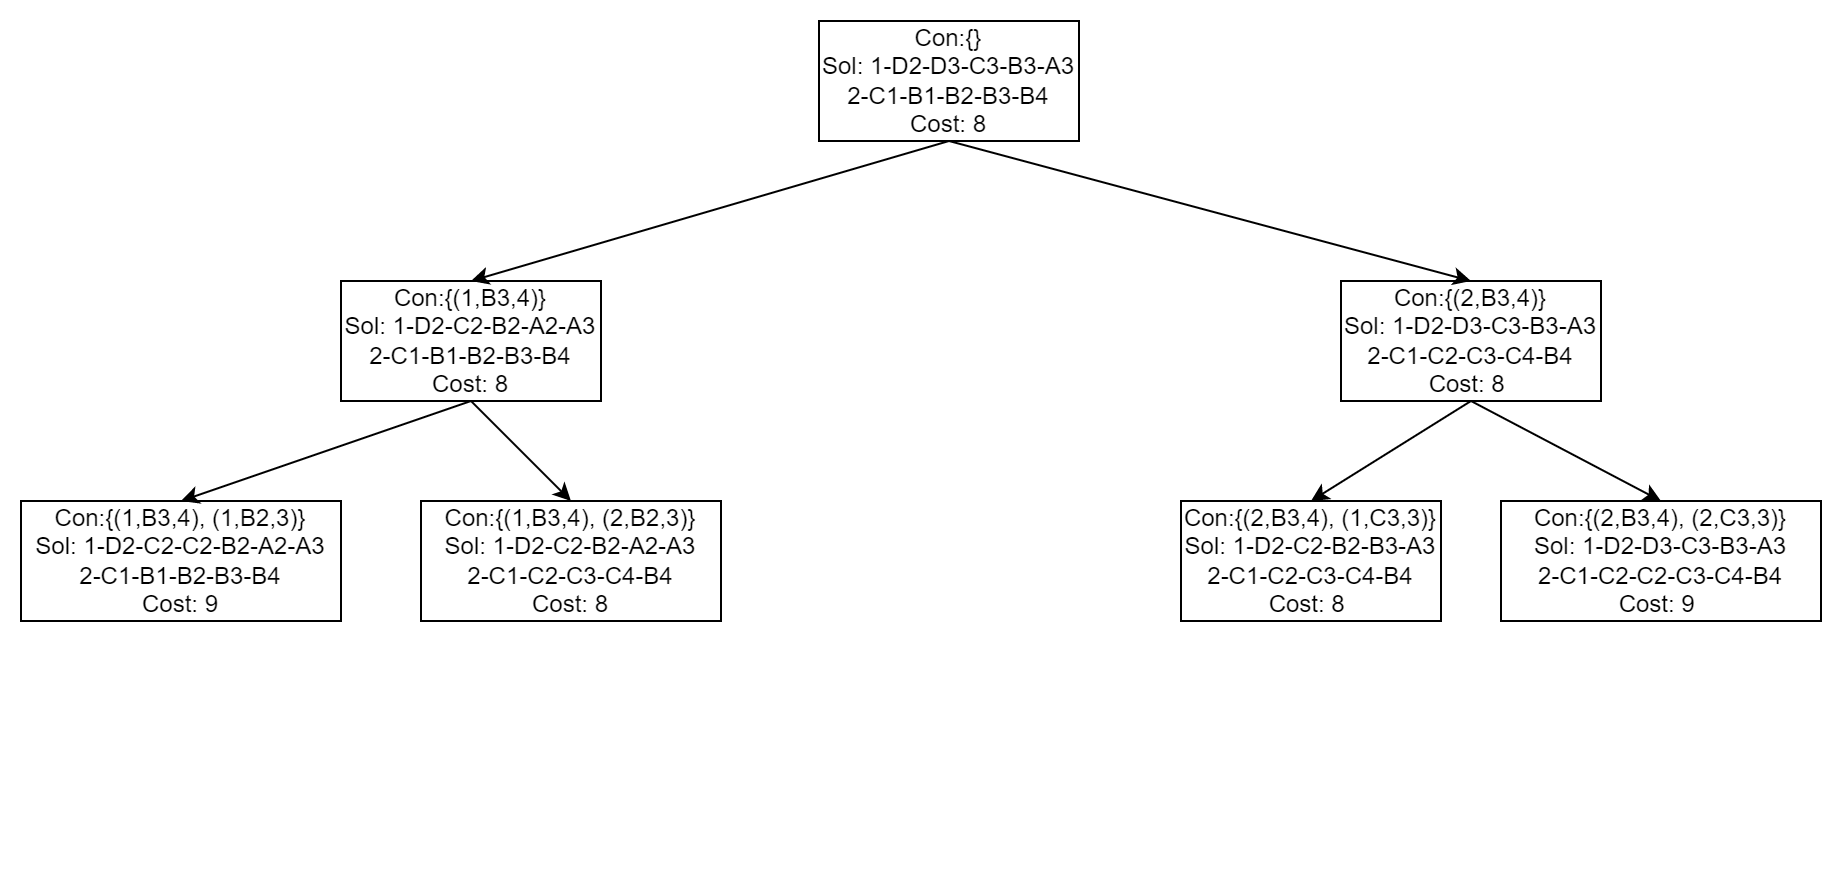

The diagram above was exported from draw.io. Its source (the exported page's mxGraphModel, read from the mxfile embedded in the PNG):
<mxGraphModel dx="1861" dy="605" grid="1" gridSize="10" guides="1" tooltips="1" connect="1" arrows="1" fold="1" page="1" pageScale="1" pageWidth="827" pageHeight="1169" math="0" shadow="0">
  <root>
    <mxCell id="0" />
    <mxCell id="1" parent="0" />
    <mxCell id="qiDLWyVv44SrkH1tTutO-32" value="" style="rounded=0;whiteSpace=wrap;html=1;strokeColor=none;" vertex="1" parent="1">
      <mxGeometry x="-60" y="300" width="920" height="440" as="geometry" />
    </mxCell>
    <mxCell id="qiDLWyVv44SrkH1tTutO-1" value="Con:{}&lt;br&gt;Sol: 1-D2-D3-C3-B3-A3&lt;br&gt;2-C1-B1-B2-B3-B4&lt;br&gt;Cost: 8" style="rounded=0;whiteSpace=wrap;html=1;" vertex="1" parent="1">
      <mxGeometry x="349" y="310" width="130" height="60" as="geometry" />
    </mxCell>
    <mxCell id="qiDLWyVv44SrkH1tTutO-2" value="Con:{(1,B3,4)}&lt;br&gt;Sol: 1-D2-C2-B2-A2-A3&lt;br&gt;2-C1-B1-B2-B3-B4&lt;br&gt;Cost: 8" style="rounded=0;whiteSpace=wrap;html=1;" vertex="1" parent="1">
      <mxGeometry x="110" y="440" width="130" height="60" as="geometry" />
    </mxCell>
    <mxCell id="qiDLWyVv44SrkH1tTutO-3" value="Con:{(2,B3,4)}&lt;br&gt;Sol: 1-D2-D3-C3-B3-A3&lt;br&gt;2-C1-C2-C3-C4-B4&lt;br&gt;Cost: 8&amp;nbsp;" style="rounded=0;whiteSpace=wrap;html=1;" vertex="1" parent="1">
      <mxGeometry x="610" y="440" width="130" height="60" as="geometry" />
    </mxCell>
    <mxCell id="qiDLWyVv44SrkH1tTutO-6" value="" style="endArrow=classic;html=1;rounded=0;exitX=0.5;exitY=1;exitDx=0;exitDy=0;entryX=0.5;entryY=0;entryDx=0;entryDy=0;" edge="1" parent="1" source="qiDLWyVv44SrkH1tTutO-1" target="qiDLWyVv44SrkH1tTutO-2">
      <mxGeometry width="50" height="50" relative="1" as="geometry">
        <mxPoint x="360" y="370" as="sourcePoint" />
        <mxPoint x="390" y="460" as="targetPoint" />
      </mxGeometry>
    </mxCell>
    <mxCell id="qiDLWyVv44SrkH1tTutO-7" value="" style="endArrow=classic;html=1;rounded=0;exitX=0.5;exitY=1;exitDx=0;exitDy=0;entryX=0.5;entryY=0;entryDx=0;entryDy=0;" edge="1" parent="1" source="qiDLWyVv44SrkH1tTutO-1" target="qiDLWyVv44SrkH1tTutO-3">
      <mxGeometry width="50" height="50" relative="1" as="geometry">
        <mxPoint x="430" y="480" as="sourcePoint" />
        <mxPoint x="480" y="430" as="targetPoint" />
      </mxGeometry>
    </mxCell>
    <mxCell id="qiDLWyVv44SrkH1tTutO-8" value="Con:{(1,B3,4), (1,B2,3)}&lt;br&gt;Sol: 1-D2-C2-C2-B2-A2-A3&lt;br&gt;2-C1-B1-B2-B3-B4&lt;br&gt;Cost: 9" style="rounded=0;whiteSpace=wrap;html=1;" vertex="1" parent="1">
      <mxGeometry x="-50" y="550" width="160" height="60" as="geometry" />
    </mxCell>
    <mxCell id="qiDLWyVv44SrkH1tTutO-9" value="Con:{(1,B3,4), (2,B2,3)}&lt;br&gt;Sol: 1-D2-C2-B2-A2-A3&lt;br&gt;2-C1-C2-C3-C4-B4&lt;br&gt;Cost: 8" style="rounded=0;whiteSpace=wrap;html=1;" vertex="1" parent="1">
      <mxGeometry x="150" y="550" width="150" height="60" as="geometry" />
    </mxCell>
    <mxCell id="qiDLWyVv44SrkH1tTutO-10" value="" style="endArrow=classic;html=1;rounded=0;entryX=0.5;entryY=0;entryDx=0;entryDy=0;exitX=0.5;exitY=1;exitDx=0;exitDy=0;" edge="1" parent="1" source="qiDLWyVv44SrkH1tTutO-2" target="qiDLWyVv44SrkH1tTutO-8">
      <mxGeometry width="50" height="50" relative="1" as="geometry">
        <mxPoint x="10" y="440" as="sourcePoint" />
        <mxPoint x="60" y="390" as="targetPoint" />
      </mxGeometry>
    </mxCell>
    <mxCell id="qiDLWyVv44SrkH1tTutO-11" value="" style="endArrow=classic;html=1;rounded=0;entryX=0.5;entryY=0;entryDx=0;entryDy=0;exitX=0.5;exitY=1;exitDx=0;exitDy=0;" edge="1" parent="1" source="qiDLWyVv44SrkH1tTutO-2" target="qiDLWyVv44SrkH1tTutO-9">
      <mxGeometry width="50" height="50" relative="1" as="geometry">
        <mxPoint x="320" y="460" as="sourcePoint" />
        <mxPoint x="370" y="410" as="targetPoint" />
      </mxGeometry>
    </mxCell>
    <mxCell id="qiDLWyVv44SrkH1tTutO-12" value="Con:{(2,B3,4), (1,C3,3)}&lt;br&gt;Sol: 1-D2-C2-B2-B3-A3&lt;br&gt;2-C1-C2-C3-C4-B4&lt;br&gt;Cost: 8&amp;nbsp;" style="rounded=0;whiteSpace=wrap;html=1;" vertex="1" parent="1">
      <mxGeometry x="530" y="550" width="130" height="60" as="geometry" />
    </mxCell>
    <mxCell id="qiDLWyVv44SrkH1tTutO-13" value="Con:{(2,B3,4), (2,C3,3)}&lt;br&gt;Sol: 1-D2-D3-C3-B3-A3&lt;br&gt;2-C1-C2-C2-C3-C4-B4&lt;br&gt;Cost: 9&amp;nbsp;" style="rounded=0;whiteSpace=wrap;html=1;" vertex="1" parent="1">
      <mxGeometry x="690" y="550" width="160" height="60" as="geometry" />
    </mxCell>
    <mxCell id="qiDLWyVv44SrkH1tTutO-14" value="" style="endArrow=classic;html=1;rounded=0;entryX=0.5;entryY=0;entryDx=0;entryDy=0;exitX=0.5;exitY=1;exitDx=0;exitDy=0;" edge="1" parent="1" source="qiDLWyVv44SrkH1tTutO-3" target="qiDLWyVv44SrkH1tTutO-12">
      <mxGeometry width="50" height="50" relative="1" as="geometry">
        <mxPoint x="480" y="470" as="sourcePoint" />
        <mxPoint x="530" y="420" as="targetPoint" />
      </mxGeometry>
    </mxCell>
    <mxCell id="qiDLWyVv44SrkH1tTutO-15" value="" style="endArrow=classic;html=1;rounded=0;entryX=0.5;entryY=0;entryDx=0;entryDy=0;exitX=0.5;exitY=1;exitDx=0;exitDy=0;" edge="1" parent="1" source="qiDLWyVv44SrkH1tTutO-3" target="qiDLWyVv44SrkH1tTutO-13">
      <mxGeometry width="50" height="50" relative="1" as="geometry">
        <mxPoint x="790" y="500" as="sourcePoint" />
        <mxPoint x="840" y="450" as="targetPoint" />
      </mxGeometry>
    </mxCell>
  </root>
</mxGraphModel>